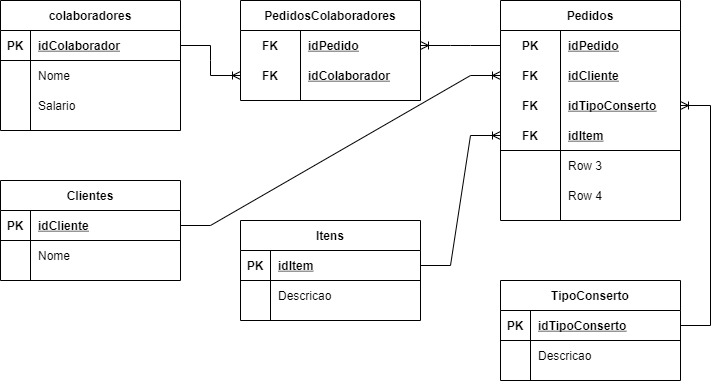

The diagram above was exported from draw.io. Its source (the exported page's mxGraphModel, read from the mxfile embedded in the PNG):
<mxGraphModel dx="778" dy="701" grid="1" gridSize="10" guides="1" tooltips="1" connect="1" arrows="1" fold="1" page="1" pageScale="1" pageWidth="827" pageHeight="1169" math="0" shadow="0">
  <root>
    <mxCell id="_e3xekSPMO5Sk7lE8MWW-0" />
    <mxCell id="_e3xekSPMO5Sk7lE8MWW-1" parent="_e3xekSPMO5Sk7lE8MWW-0" />
    <mxCell id="83e1z5qCFKqYqjGHgBw1-0" value="Itens" style="shape=table;startSize=30;container=1;collapsible=1;childLayout=tableLayout;fixedRows=1;rowLines=0;fontStyle=1;align=center;resizeLast=1;" vertex="1" parent="_e3xekSPMO5Sk7lE8MWW-1">
      <mxGeometry x="280" y="260" width="180" height="100" as="geometry" />
    </mxCell>
    <mxCell id="83e1z5qCFKqYqjGHgBw1-1" value="" style="shape=partialRectangle;collapsible=0;dropTarget=0;pointerEvents=0;fillColor=none;top=0;left=0;bottom=1;right=0;points=[[0,0.5],[1,0.5]];portConstraint=eastwest;" vertex="1" parent="83e1z5qCFKqYqjGHgBw1-0">
      <mxGeometry y="30" width="180" height="30" as="geometry" />
    </mxCell>
    <mxCell id="83e1z5qCFKqYqjGHgBw1-2" value="PK" style="shape=partialRectangle;connectable=0;fillColor=none;top=0;left=0;bottom=0;right=0;fontStyle=1;overflow=hidden;" vertex="1" parent="83e1z5qCFKqYqjGHgBw1-1">
      <mxGeometry width="30" height="30" as="geometry">
        <mxRectangle width="30" height="30" as="alternateBounds" />
      </mxGeometry>
    </mxCell>
    <mxCell id="83e1z5qCFKqYqjGHgBw1-3" value="idItem" style="shape=partialRectangle;connectable=0;fillColor=none;top=0;left=0;bottom=0;right=0;align=left;spacingLeft=6;fontStyle=5;overflow=hidden;" vertex="1" parent="83e1z5qCFKqYqjGHgBw1-1">
      <mxGeometry x="30" width="150" height="30" as="geometry">
        <mxRectangle width="150" height="30" as="alternateBounds" />
      </mxGeometry>
    </mxCell>
    <mxCell id="83e1z5qCFKqYqjGHgBw1-4" value="" style="shape=partialRectangle;collapsible=0;dropTarget=0;pointerEvents=0;fillColor=none;top=0;left=0;bottom=0;right=0;points=[[0,0.5],[1,0.5]];portConstraint=eastwest;" vertex="1" parent="83e1z5qCFKqYqjGHgBw1-0">
      <mxGeometry y="60" width="180" height="30" as="geometry" />
    </mxCell>
    <mxCell id="83e1z5qCFKqYqjGHgBw1-5" value="" style="shape=partialRectangle;connectable=0;fillColor=none;top=0;left=0;bottom=0;right=0;editable=1;overflow=hidden;" vertex="1" parent="83e1z5qCFKqYqjGHgBw1-4">
      <mxGeometry width="30" height="30" as="geometry">
        <mxRectangle width="30" height="30" as="alternateBounds" />
      </mxGeometry>
    </mxCell>
    <mxCell id="83e1z5qCFKqYqjGHgBw1-6" value="Descricao" style="shape=partialRectangle;connectable=0;fillColor=none;top=0;left=0;bottom=0;right=0;align=left;spacingLeft=6;overflow=hidden;" vertex="1" parent="83e1z5qCFKqYqjGHgBw1-4">
      <mxGeometry x="30" width="150" height="30" as="geometry">
        <mxRectangle width="150" height="30" as="alternateBounds" />
      </mxGeometry>
    </mxCell>
    <mxCell id="83e1z5qCFKqYqjGHgBw1-13" value="TipoConserto" style="shape=table;startSize=30;container=1;collapsible=1;childLayout=tableLayout;fixedRows=1;rowLines=0;fontStyle=1;align=center;resizeLast=1;" vertex="1" parent="_e3xekSPMO5Sk7lE8MWW-1">
      <mxGeometry x="540" y="320" width="180" height="100" as="geometry" />
    </mxCell>
    <mxCell id="83e1z5qCFKqYqjGHgBw1-14" value="" style="shape=partialRectangle;collapsible=0;dropTarget=0;pointerEvents=0;fillColor=none;top=0;left=0;bottom=1;right=0;points=[[0,0.5],[1,0.5]];portConstraint=eastwest;" vertex="1" parent="83e1z5qCFKqYqjGHgBw1-13">
      <mxGeometry y="30" width="180" height="30" as="geometry" />
    </mxCell>
    <mxCell id="83e1z5qCFKqYqjGHgBw1-15" value="PK" style="shape=partialRectangle;connectable=0;fillColor=none;top=0;left=0;bottom=0;right=0;fontStyle=1;overflow=hidden;" vertex="1" parent="83e1z5qCFKqYqjGHgBw1-14">
      <mxGeometry width="30" height="30" as="geometry">
        <mxRectangle width="30" height="30" as="alternateBounds" />
      </mxGeometry>
    </mxCell>
    <mxCell id="83e1z5qCFKqYqjGHgBw1-16" value="idTipoConserto" style="shape=partialRectangle;connectable=0;fillColor=none;top=0;left=0;bottom=0;right=0;align=left;spacingLeft=6;fontStyle=5;overflow=hidden;" vertex="1" parent="83e1z5qCFKqYqjGHgBw1-14">
      <mxGeometry x="30" width="150" height="30" as="geometry">
        <mxRectangle width="150" height="30" as="alternateBounds" />
      </mxGeometry>
    </mxCell>
    <mxCell id="83e1z5qCFKqYqjGHgBw1-17" value="" style="shape=partialRectangle;collapsible=0;dropTarget=0;pointerEvents=0;fillColor=none;top=0;left=0;bottom=0;right=0;points=[[0,0.5],[1,0.5]];portConstraint=eastwest;" vertex="1" parent="83e1z5qCFKqYqjGHgBw1-13">
      <mxGeometry y="60" width="180" height="30" as="geometry" />
    </mxCell>
    <mxCell id="83e1z5qCFKqYqjGHgBw1-18" value="" style="shape=partialRectangle;connectable=0;fillColor=none;top=0;left=0;bottom=0;right=0;editable=1;overflow=hidden;" vertex="1" parent="83e1z5qCFKqYqjGHgBw1-17">
      <mxGeometry width="30" height="30" as="geometry">
        <mxRectangle width="30" height="30" as="alternateBounds" />
      </mxGeometry>
    </mxCell>
    <mxCell id="83e1z5qCFKqYqjGHgBw1-19" value="Descricao" style="shape=partialRectangle;connectable=0;fillColor=none;top=0;left=0;bottom=0;right=0;align=left;spacingLeft=6;overflow=hidden;" vertex="1" parent="83e1z5qCFKqYqjGHgBw1-17">
      <mxGeometry x="30" width="150" height="30" as="geometry">
        <mxRectangle width="150" height="30" as="alternateBounds" />
      </mxGeometry>
    </mxCell>
    <mxCell id="83e1z5qCFKqYqjGHgBw1-26" value="colaboradores" style="shape=table;startSize=30;container=1;collapsible=1;childLayout=tableLayout;fixedRows=1;rowLines=0;fontStyle=1;align=center;resizeLast=1;" vertex="1" parent="_e3xekSPMO5Sk7lE8MWW-1">
      <mxGeometry x="40" y="40" width="180" height="130" as="geometry" />
    </mxCell>
    <mxCell id="83e1z5qCFKqYqjGHgBw1-27" value="" style="shape=partialRectangle;collapsible=0;dropTarget=0;pointerEvents=0;fillColor=none;top=0;left=0;bottom=1;right=0;points=[[0,0.5],[1,0.5]];portConstraint=eastwest;" vertex="1" parent="83e1z5qCFKqYqjGHgBw1-26">
      <mxGeometry y="30" width="180" height="30" as="geometry" />
    </mxCell>
    <mxCell id="83e1z5qCFKqYqjGHgBw1-28" value="PK" style="shape=partialRectangle;connectable=0;fillColor=none;top=0;left=0;bottom=0;right=0;fontStyle=1;overflow=hidden;" vertex="1" parent="83e1z5qCFKqYqjGHgBw1-27">
      <mxGeometry width="30" height="30" as="geometry">
        <mxRectangle width="30" height="30" as="alternateBounds" />
      </mxGeometry>
    </mxCell>
    <mxCell id="83e1z5qCFKqYqjGHgBw1-29" value="idColaborador" style="shape=partialRectangle;connectable=0;fillColor=none;top=0;left=0;bottom=0;right=0;align=left;spacingLeft=6;fontStyle=5;overflow=hidden;" vertex="1" parent="83e1z5qCFKqYqjGHgBw1-27">
      <mxGeometry x="30" width="150" height="30" as="geometry">
        <mxRectangle width="150" height="30" as="alternateBounds" />
      </mxGeometry>
    </mxCell>
    <mxCell id="83e1z5qCFKqYqjGHgBw1-30" value="" style="shape=partialRectangle;collapsible=0;dropTarget=0;pointerEvents=0;fillColor=none;top=0;left=0;bottom=0;right=0;points=[[0,0.5],[1,0.5]];portConstraint=eastwest;" vertex="1" parent="83e1z5qCFKqYqjGHgBw1-26">
      <mxGeometry y="60" width="180" height="30" as="geometry" />
    </mxCell>
    <mxCell id="83e1z5qCFKqYqjGHgBw1-31" value="" style="shape=partialRectangle;connectable=0;fillColor=none;top=0;left=0;bottom=0;right=0;editable=1;overflow=hidden;" vertex="1" parent="83e1z5qCFKqYqjGHgBw1-30">
      <mxGeometry width="30" height="30" as="geometry">
        <mxRectangle width="30" height="30" as="alternateBounds" />
      </mxGeometry>
    </mxCell>
    <mxCell id="83e1z5qCFKqYqjGHgBw1-32" value="Nome" style="shape=partialRectangle;connectable=0;fillColor=none;top=0;left=0;bottom=0;right=0;align=left;spacingLeft=6;overflow=hidden;" vertex="1" parent="83e1z5qCFKqYqjGHgBw1-30">
      <mxGeometry x="30" width="150" height="30" as="geometry">
        <mxRectangle width="150" height="30" as="alternateBounds" />
      </mxGeometry>
    </mxCell>
    <mxCell id="83e1z5qCFKqYqjGHgBw1-33" value="" style="shape=partialRectangle;collapsible=0;dropTarget=0;pointerEvents=0;fillColor=none;top=0;left=0;bottom=0;right=0;points=[[0,0.5],[1,0.5]];portConstraint=eastwest;" vertex="1" parent="83e1z5qCFKqYqjGHgBw1-26">
      <mxGeometry y="90" width="180" height="30" as="geometry" />
    </mxCell>
    <mxCell id="83e1z5qCFKqYqjGHgBw1-34" value="" style="shape=partialRectangle;connectable=0;fillColor=none;top=0;left=0;bottom=0;right=0;editable=1;overflow=hidden;" vertex="1" parent="83e1z5qCFKqYqjGHgBw1-33">
      <mxGeometry width="30" height="30" as="geometry">
        <mxRectangle width="30" height="30" as="alternateBounds" />
      </mxGeometry>
    </mxCell>
    <mxCell id="83e1z5qCFKqYqjGHgBw1-35" value="Salario" style="shape=partialRectangle;connectable=0;fillColor=none;top=0;left=0;bottom=0;right=0;align=left;spacingLeft=6;overflow=hidden;" vertex="1" parent="83e1z5qCFKqYqjGHgBw1-33">
      <mxGeometry x="30" width="150" height="30" as="geometry">
        <mxRectangle width="150" height="30" as="alternateBounds" />
      </mxGeometry>
    </mxCell>
    <mxCell id="83e1z5qCFKqYqjGHgBw1-39" value="PedidosColaboradores" style="shape=table;startSize=30;container=1;collapsible=1;childLayout=tableLayout;fixedRows=1;rowLines=0;fontStyle=1;align=center;resizeLast=1;" vertex="1" parent="_e3xekSPMO5Sk7lE8MWW-1">
      <mxGeometry x="280" y="40" width="180" height="100" as="geometry" />
    </mxCell>
    <mxCell id="83e1z5qCFKqYqjGHgBw1-40" value="" style="shape=partialRectangle;collapsible=0;dropTarget=0;pointerEvents=0;fillColor=none;top=0;left=0;bottom=0;right=0;points=[[0,0.5],[1,0.5]];portConstraint=eastwest;" vertex="1" parent="83e1z5qCFKqYqjGHgBw1-39">
      <mxGeometry y="30" width="180" height="30" as="geometry" />
    </mxCell>
    <mxCell id="83e1z5qCFKqYqjGHgBw1-41" value="FK" style="shape=partialRectangle;connectable=0;fillColor=none;top=0;left=0;bottom=0;right=0;fontStyle=1;overflow=hidden;" vertex="1" parent="83e1z5qCFKqYqjGHgBw1-40">
      <mxGeometry width="60" height="30" as="geometry">
        <mxRectangle width="60" height="30" as="alternateBounds" />
      </mxGeometry>
    </mxCell>
    <mxCell id="83e1z5qCFKqYqjGHgBw1-42" value="idPedido" style="shape=partialRectangle;connectable=0;fillColor=none;top=0;left=0;bottom=0;right=0;align=left;spacingLeft=6;fontStyle=5;overflow=hidden;" vertex="1" parent="83e1z5qCFKqYqjGHgBw1-40">
      <mxGeometry x="60" width="120" height="30" as="geometry">
        <mxRectangle width="120" height="30" as="alternateBounds" />
      </mxGeometry>
    </mxCell>
    <mxCell id="83e1z5qCFKqYqjGHgBw1-43" value="" style="shape=partialRectangle;collapsible=0;dropTarget=0;pointerEvents=0;fillColor=none;top=0;left=0;bottom=1;right=0;points=[[0,0.5],[1,0.5]];portConstraint=eastwest;strokeColor=none;" vertex="1" parent="83e1z5qCFKqYqjGHgBw1-39">
      <mxGeometry y="60" width="180" height="30" as="geometry" />
    </mxCell>
    <mxCell id="83e1z5qCFKqYqjGHgBw1-44" value="FK" style="shape=partialRectangle;connectable=0;fillColor=none;top=0;left=0;bottom=0;right=0;fontStyle=1;overflow=hidden;" vertex="1" parent="83e1z5qCFKqYqjGHgBw1-43">
      <mxGeometry width="60" height="30" as="geometry">
        <mxRectangle width="60" height="30" as="alternateBounds" />
      </mxGeometry>
    </mxCell>
    <mxCell id="83e1z5qCFKqYqjGHgBw1-45" value="idColaborador" style="shape=partialRectangle;connectable=0;fillColor=none;top=0;left=0;bottom=0;right=0;align=left;spacingLeft=6;fontStyle=5;overflow=hidden;" vertex="1" parent="83e1z5qCFKqYqjGHgBw1-43">
      <mxGeometry x="60" width="120" height="30" as="geometry">
        <mxRectangle width="120" height="30" as="alternateBounds" />
      </mxGeometry>
    </mxCell>
    <mxCell id="83e1z5qCFKqYqjGHgBw1-52" value="Pedidos" style="shape=table;startSize=30;container=1;collapsible=1;childLayout=tableLayout;fixedRows=1;rowLines=0;fontStyle=1;align=center;resizeLast=1;" vertex="1" parent="_e3xekSPMO5Sk7lE8MWW-1">
      <mxGeometry x="540" y="40" width="180" height="220" as="geometry" />
    </mxCell>
    <mxCell id="83e1z5qCFKqYqjGHgBw1-53" value="" style="shape=partialRectangle;collapsible=0;dropTarget=0;pointerEvents=0;fillColor=none;top=0;left=0;bottom=0;right=0;points=[[0,0.5],[1,0.5]];portConstraint=eastwest;" vertex="1" parent="83e1z5qCFKqYqjGHgBw1-52">
      <mxGeometry y="30" width="180" height="30" as="geometry" />
    </mxCell>
    <mxCell id="83e1z5qCFKqYqjGHgBw1-54" value="PK" style="shape=partialRectangle;connectable=0;fillColor=none;top=0;left=0;bottom=0;right=0;fontStyle=1;overflow=hidden;" vertex="1" parent="83e1z5qCFKqYqjGHgBw1-53">
      <mxGeometry width="60" height="30" as="geometry">
        <mxRectangle width="60" height="30" as="alternateBounds" />
      </mxGeometry>
    </mxCell>
    <mxCell id="83e1z5qCFKqYqjGHgBw1-55" value="idPedido" style="shape=partialRectangle;connectable=0;fillColor=none;top=0;left=0;bottom=0;right=0;align=left;spacingLeft=6;fontStyle=5;overflow=hidden;" vertex="1" parent="83e1z5qCFKqYqjGHgBw1-53">
      <mxGeometry x="60" width="120" height="30" as="geometry">
        <mxRectangle width="120" height="30" as="alternateBounds" />
      </mxGeometry>
    </mxCell>
    <mxCell id="83e1z5qCFKqYqjGHgBw1-56" value="" style="shape=partialRectangle;collapsible=0;dropTarget=0;pointerEvents=0;fillColor=none;top=0;left=0;bottom=1;right=0;points=[[0,0.5],[1,0.5]];portConstraint=eastwest;strokeColor=none;" vertex="1" parent="83e1z5qCFKqYqjGHgBw1-52">
      <mxGeometry y="60" width="180" height="30" as="geometry" />
    </mxCell>
    <mxCell id="83e1z5qCFKqYqjGHgBw1-57" value="FK" style="shape=partialRectangle;connectable=0;fillColor=none;top=0;left=0;bottom=0;right=0;fontStyle=1;overflow=hidden;" vertex="1" parent="83e1z5qCFKqYqjGHgBw1-56">
      <mxGeometry width="60" height="30" as="geometry">
        <mxRectangle width="60" height="30" as="alternateBounds" />
      </mxGeometry>
    </mxCell>
    <mxCell id="83e1z5qCFKqYqjGHgBw1-58" value="idCliente" style="shape=partialRectangle;connectable=0;fillColor=none;top=0;left=0;bottom=0;right=0;align=left;spacingLeft=6;fontStyle=5;overflow=hidden;" vertex="1" parent="83e1z5qCFKqYqjGHgBw1-56">
      <mxGeometry x="60" width="120" height="30" as="geometry">
        <mxRectangle width="120" height="30" as="alternateBounds" />
      </mxGeometry>
    </mxCell>
    <mxCell id="83e1z5qCFKqYqjGHgBw1-65" value="" style="shape=partialRectangle;collapsible=0;dropTarget=0;pointerEvents=0;fillColor=none;top=0;left=0;bottom=1;right=0;points=[[0,0.5],[1,0.5]];portConstraint=eastwest;strokeColor=none;" vertex="1" parent="83e1z5qCFKqYqjGHgBw1-52">
      <mxGeometry y="90" width="180" height="30" as="geometry" />
    </mxCell>
    <mxCell id="83e1z5qCFKqYqjGHgBw1-66" value="FK" style="shape=partialRectangle;connectable=0;fillColor=none;top=0;left=0;bottom=0;right=0;fontStyle=1;overflow=hidden;" vertex="1" parent="83e1z5qCFKqYqjGHgBw1-65">
      <mxGeometry width="60" height="30" as="geometry">
        <mxRectangle width="60" height="30" as="alternateBounds" />
      </mxGeometry>
    </mxCell>
    <mxCell id="83e1z5qCFKqYqjGHgBw1-67" value="idTipoConserto" style="shape=partialRectangle;connectable=0;fillColor=none;top=0;left=0;bottom=0;right=0;align=left;spacingLeft=6;fontStyle=5;overflow=hidden;" vertex="1" parent="83e1z5qCFKqYqjGHgBw1-65">
      <mxGeometry x="60" width="120" height="30" as="geometry">
        <mxRectangle width="120" height="30" as="alternateBounds" />
      </mxGeometry>
    </mxCell>
    <mxCell id="83e1z5qCFKqYqjGHgBw1-68" value="" style="shape=partialRectangle;collapsible=0;dropTarget=0;pointerEvents=0;fillColor=none;top=0;left=0;bottom=1;right=0;points=[[0,0.5],[1,0.5]];portConstraint=eastwest;" vertex="1" parent="83e1z5qCFKqYqjGHgBw1-52">
      <mxGeometry y="120" width="180" height="30" as="geometry" />
    </mxCell>
    <mxCell id="83e1z5qCFKqYqjGHgBw1-69" value="FK" style="shape=partialRectangle;connectable=0;fillColor=none;top=0;left=0;bottom=0;right=0;fontStyle=1;overflow=hidden;" vertex="1" parent="83e1z5qCFKqYqjGHgBw1-68">
      <mxGeometry width="60" height="30" as="geometry">
        <mxRectangle width="60" height="30" as="alternateBounds" />
      </mxGeometry>
    </mxCell>
    <mxCell id="83e1z5qCFKqYqjGHgBw1-70" value="idItem" style="shape=partialRectangle;connectable=0;fillColor=none;top=0;left=0;bottom=0;right=0;align=left;spacingLeft=6;fontStyle=5;overflow=hidden;" vertex="1" parent="83e1z5qCFKqYqjGHgBw1-68">
      <mxGeometry x="60" width="120" height="30" as="geometry">
        <mxRectangle width="120" height="30" as="alternateBounds" />
      </mxGeometry>
    </mxCell>
    <mxCell id="83e1z5qCFKqYqjGHgBw1-59" value="" style="shape=partialRectangle;collapsible=0;dropTarget=0;pointerEvents=0;fillColor=none;top=0;left=0;bottom=0;right=0;points=[[0,0.5],[1,0.5]];portConstraint=eastwest;" vertex="1" parent="83e1z5qCFKqYqjGHgBw1-52">
      <mxGeometry y="150" width="180" height="30" as="geometry" />
    </mxCell>
    <mxCell id="83e1z5qCFKqYqjGHgBw1-60" value="" style="shape=partialRectangle;connectable=0;fillColor=none;top=0;left=0;bottom=0;right=0;editable=1;overflow=hidden;" vertex="1" parent="83e1z5qCFKqYqjGHgBw1-59">
      <mxGeometry width="60" height="30" as="geometry">
        <mxRectangle width="60" height="30" as="alternateBounds" />
      </mxGeometry>
    </mxCell>
    <mxCell id="83e1z5qCFKqYqjGHgBw1-61" value="Row 3" style="shape=partialRectangle;connectable=0;fillColor=none;top=0;left=0;bottom=0;right=0;align=left;spacingLeft=6;overflow=hidden;" vertex="1" parent="83e1z5qCFKqYqjGHgBw1-59">
      <mxGeometry x="60" width="120" height="30" as="geometry">
        <mxRectangle width="120" height="30" as="alternateBounds" />
      </mxGeometry>
    </mxCell>
    <mxCell id="83e1z5qCFKqYqjGHgBw1-62" value="" style="shape=partialRectangle;collapsible=0;dropTarget=0;pointerEvents=0;fillColor=none;top=0;left=0;bottom=0;right=0;points=[[0,0.5],[1,0.5]];portConstraint=eastwest;" vertex="1" parent="83e1z5qCFKqYqjGHgBw1-52">
      <mxGeometry y="180" width="180" height="30" as="geometry" />
    </mxCell>
    <mxCell id="83e1z5qCFKqYqjGHgBw1-63" value="" style="shape=partialRectangle;connectable=0;fillColor=none;top=0;left=0;bottom=0;right=0;editable=1;overflow=hidden;" vertex="1" parent="83e1z5qCFKqYqjGHgBw1-62">
      <mxGeometry width="60" height="30" as="geometry">
        <mxRectangle width="60" height="30" as="alternateBounds" />
      </mxGeometry>
    </mxCell>
    <mxCell id="83e1z5qCFKqYqjGHgBw1-64" value="Row 4" style="shape=partialRectangle;connectable=0;fillColor=none;top=0;left=0;bottom=0;right=0;align=left;spacingLeft=6;overflow=hidden;" vertex="1" parent="83e1z5qCFKqYqjGHgBw1-62">
      <mxGeometry x="60" width="120" height="30" as="geometry">
        <mxRectangle width="120" height="30" as="alternateBounds" />
      </mxGeometry>
    </mxCell>
    <mxCell id="83e1z5qCFKqYqjGHgBw1-71" value="Clientes" style="shape=table;startSize=30;container=1;collapsible=1;childLayout=tableLayout;fixedRows=1;rowLines=0;fontStyle=1;align=center;resizeLast=1;" vertex="1" parent="_e3xekSPMO5Sk7lE8MWW-1">
      <mxGeometry x="40" y="220" width="180" height="100" as="geometry" />
    </mxCell>
    <mxCell id="83e1z5qCFKqYqjGHgBw1-72" value="" style="shape=partialRectangle;collapsible=0;dropTarget=0;pointerEvents=0;fillColor=none;top=0;left=0;bottom=1;right=0;points=[[0,0.5],[1,0.5]];portConstraint=eastwest;" vertex="1" parent="83e1z5qCFKqYqjGHgBw1-71">
      <mxGeometry y="30" width="180" height="30" as="geometry" />
    </mxCell>
    <mxCell id="83e1z5qCFKqYqjGHgBw1-73" value="PK" style="shape=partialRectangle;connectable=0;fillColor=none;top=0;left=0;bottom=0;right=0;fontStyle=1;overflow=hidden;" vertex="1" parent="83e1z5qCFKqYqjGHgBw1-72">
      <mxGeometry width="30" height="30" as="geometry">
        <mxRectangle width="30" height="30" as="alternateBounds" />
      </mxGeometry>
    </mxCell>
    <mxCell id="83e1z5qCFKqYqjGHgBw1-74" value="idCliente" style="shape=partialRectangle;connectable=0;fillColor=none;top=0;left=0;bottom=0;right=0;align=left;spacingLeft=6;fontStyle=5;overflow=hidden;" vertex="1" parent="83e1z5qCFKqYqjGHgBw1-72">
      <mxGeometry x="30" width="150" height="30" as="geometry">
        <mxRectangle width="150" height="30" as="alternateBounds" />
      </mxGeometry>
    </mxCell>
    <mxCell id="83e1z5qCFKqYqjGHgBw1-75" value="" style="shape=partialRectangle;collapsible=0;dropTarget=0;pointerEvents=0;fillColor=none;top=0;left=0;bottom=0;right=0;points=[[0,0.5],[1,0.5]];portConstraint=eastwest;" vertex="1" parent="83e1z5qCFKqYqjGHgBw1-71">
      <mxGeometry y="60" width="180" height="30" as="geometry" />
    </mxCell>
    <mxCell id="83e1z5qCFKqYqjGHgBw1-76" value="" style="shape=partialRectangle;connectable=0;fillColor=none;top=0;left=0;bottom=0;right=0;editable=1;overflow=hidden;" vertex="1" parent="83e1z5qCFKqYqjGHgBw1-75">
      <mxGeometry width="30" height="30" as="geometry">
        <mxRectangle width="30" height="30" as="alternateBounds" />
      </mxGeometry>
    </mxCell>
    <mxCell id="83e1z5qCFKqYqjGHgBw1-77" value="Nome" style="shape=partialRectangle;connectable=0;fillColor=none;top=0;left=0;bottom=0;right=0;align=left;spacingLeft=6;overflow=hidden;" vertex="1" parent="83e1z5qCFKqYqjGHgBw1-75">
      <mxGeometry x="30" width="150" height="30" as="geometry">
        <mxRectangle width="150" height="30" as="alternateBounds" />
      </mxGeometry>
    </mxCell>
    <mxCell id="83e1z5qCFKqYqjGHgBw1-84" value="" style="edgeStyle=entityRelationEdgeStyle;fontSize=12;html=1;endArrow=ERoneToMany;rounded=0;" edge="1" parent="_e3xekSPMO5Sk7lE8MWW-1" source="83e1z5qCFKqYqjGHgBw1-1" target="83e1z5qCFKqYqjGHgBw1-68">
      <mxGeometry width="100" height="100" relative="1" as="geometry">
        <mxPoint x="50" y="470" as="sourcePoint" />
        <mxPoint x="150" y="370" as="targetPoint" />
      </mxGeometry>
    </mxCell>
    <mxCell id="83e1z5qCFKqYqjGHgBw1-86" value="" style="edgeStyle=entityRelationEdgeStyle;fontSize=12;html=1;endArrow=ERoneToMany;rounded=0;entryX=1;entryY=0.5;entryDx=0;entryDy=0;" edge="1" parent="_e3xekSPMO5Sk7lE8MWW-1" source="83e1z5qCFKqYqjGHgBw1-14" target="83e1z5qCFKqYqjGHgBw1-65">
      <mxGeometry width="100" height="100" relative="1" as="geometry">
        <mxPoint x="330" y="500" as="sourcePoint" />
        <mxPoint x="430" y="400" as="targetPoint" />
      </mxGeometry>
    </mxCell>
    <mxCell id="83e1z5qCFKqYqjGHgBw1-88" value="" style="edgeStyle=entityRelationEdgeStyle;fontSize=12;html=1;endArrow=ERoneToMany;rounded=0;" edge="1" parent="_e3xekSPMO5Sk7lE8MWW-1" source="83e1z5qCFKqYqjGHgBw1-27" target="83e1z5qCFKqYqjGHgBw1-43">
      <mxGeometry width="100" height="100" relative="1" as="geometry">
        <mxPoint x="270" y="430" as="sourcePoint" />
        <mxPoint x="370" y="330" as="targetPoint" />
      </mxGeometry>
    </mxCell>
    <mxCell id="83e1z5qCFKqYqjGHgBw1-89" value="" style="edgeStyle=entityRelationEdgeStyle;fontSize=12;html=1;endArrow=ERoneToMany;rounded=0;entryX=0;entryY=0.5;entryDx=0;entryDy=0;exitX=1;exitY=0.5;exitDx=0;exitDy=0;" edge="1" parent="_e3xekSPMO5Sk7lE8MWW-1" source="83e1z5qCFKqYqjGHgBw1-72" target="83e1z5qCFKqYqjGHgBw1-56">
      <mxGeometry width="100" height="100" relative="1" as="geometry">
        <mxPoint x="160" y="450" as="sourcePoint" />
        <mxPoint x="260" y="350" as="targetPoint" />
      </mxGeometry>
    </mxCell>
    <mxCell id="83e1z5qCFKqYqjGHgBw1-87" value="" style="edgeStyle=entityRelationEdgeStyle;fontSize=12;html=1;endArrow=ERoneToMany;rounded=0;" edge="1" parent="_e3xekSPMO5Sk7lE8MWW-1" source="83e1z5qCFKqYqjGHgBw1-53" target="83e1z5qCFKqYqjGHgBw1-40">
      <mxGeometry width="100" height="100" relative="1" as="geometry">
        <mxPoint x="310" y="470" as="sourcePoint" />
        <mxPoint x="410" y="370" as="targetPoint" />
      </mxGeometry>
    </mxCell>
  </root>
</mxGraphModel>